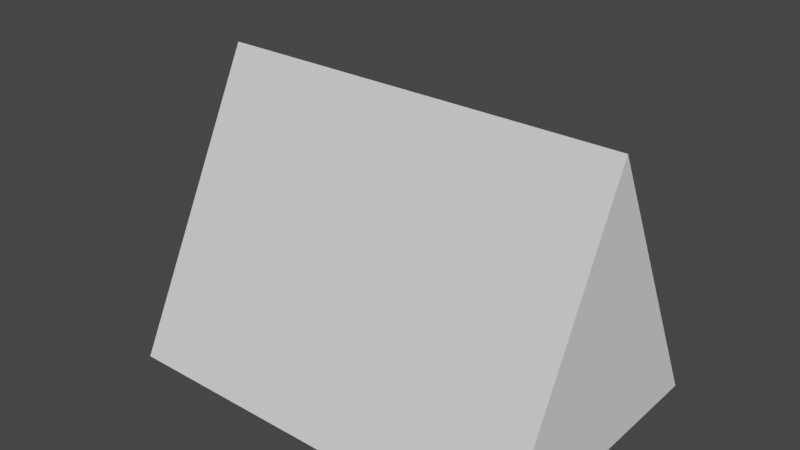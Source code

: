 # Source: tent.blend  (saved by Blender 2.91.10; exported with 4.5.12 LTS)
import bpy
from mathutils import Matrix  # noqa: F401  (used for matrix-valued properties, if any)

bpy.ops.wm.read_factory_settings(use_empty=True)
scene = bpy.context.scene
scene.name = 'Scene'

# ---- collections
col_collection = bpy.data.collections.new('Collection'); scene.collection.children.link(col_collection)

# ---- world
world_world = bpy.data.worlds.new('World'); scene.world = world_world
world_world.use_nodes = True; world_world.node_tree.nodes.clear()
_N = world_world.node_tree.nodes; _L = world_world.node_tree.links
n0 = _N.new('ShaderNodeOutputWorld'); n0.name = 'World Output'; n0.location = (300, 300)
n1 = _N.new('ShaderNodeBackground'); n1.name = 'Background'; n1.location = (10, 300)
n1.inputs[0].default_value = (0.05088, 0.05088, 0.05088, 1.0)
_L.new(n1.outputs[0], n0.inputs[0])
n0.is_active_output = True
world_world.color = (0.05088, 0.05088, 0.05088)
world_world.use_sun_shadow = False
world_world.sun_shadow_jitter_overblur = 0.0

# ---- meshes
me_cube_001 = bpy.data.meshes.new('Cube.001')
me_cube_001.from_pydata([(-1.472, -1.0, 0.0), (-1.472, 1.0, 0.0), (-1.472, 0.0, 2.0), (1.472, -1.0, 0.0), (1.472, 1.0, 0.0), (1.472, 0.0, 2.0), (-0.9736, 0.8459, 0.6705), (-1.472, 1.0, 0.0), (-1.472, 0.0, 2.0), (-1.538, 0.07924, 1.906), (-1.766, 1.092, 0.1076), (-1.558, 0.1513, 1.861), (-1.811, 1.225, 0.2235), (-1.535, 0.2244, 1.81), (-1.736, 1.25, 0.3065), (-1.248, 0.4764, 1.397), (-1.254, 1.052, 0.5384), (-1.24, 0.5223, 1.054), (-1.238, 0.8765, 0.5252)], [], [(1, 2, 5, 4), (5, 2, 0, 3), (1, 4, 3, 0), (4, 5, 3), (7, 10, 9, 8), (9, 10, 12, 11), (11, 12, 14, 13), (13, 14, 16, 15), (15, 16, 18, 17), (17, 18, 6)])
_uv = me_cube_001.uv_layers.new(name='UVMap')
_uv.uv.foreach_set('vector', [0.375, 0.25, 0.625, 0.25, 0.625, 0.5, 0.375, 0.5, 0.625, 0.5, 0.625, 0.25, 0.125, 0.75, 0.375, 0.75, 0.125, 0.5, 0.375, 0.5, 0.375, 0.75, 0.125, 0.75, 0.375, 0.5, 0.625, 0.5, 0.375, 0.75, 0.375, 0.25, 0.309, 0.382, 0.5956, 0.2794, 0.625, 0.25, 0.5956, 0.2794, 0.309, 0.382, 0.2774, 0.4452, 0.5766, 0.2984, 0.5766, 0.2984, 0.2774, 0.4452, 0.2601, 0.4798, 0.551, 0.324, 0.551, 0.324, 0.2601, 0.4798, 0.1902, 0.6195, 0.3842, 0.4908, 0.3842, 0.4908, 0.1902, 0.6195, 0.1646, 0.6708, 0.2855, 0.5895, 0.2855, 0.5895, 0.1646, 0.6708, 0.125, 0.75])
me_cube_001.use_remesh_fix_poles = True
me_cube_001.use_remesh_preserve_attributes = False
me_cube_001.use_mirror_vertex_groups = False
me_cube_001.update()

# ---- objects
ob_cube = bpy.data.objects.new('Cube', me_cube_001)

# ---- transforms, parenting, visibility, modifiers, constraints
ob_cube.location = (0.0, 0.0, 0.0)
ob_cube.lineart.crease_threshold = 0.0

# ---- collection membership
col_collection.objects.link(ob_cube)

# ---- scene / render settings (as saved in the file)
scene.frame_start = 1; scene.frame_end = 250; scene.frame_set(1)
scene.render.engine = 'BLENDER_EEVEE_NEXT'
scene.cycles.use_denoising = False
scene.cycles.samples = 128
scene.cycles.sampling_pattern = 'TABULATED_SOBOL'
scene.cycles.use_adaptive_sampling = False
scene.cycles.use_light_tree = False
scene.view_settings.view_transform = 'Filmic'
bpy.context.view_layer.update()

# ---- added for rendering (the .blend has no active camera and no usable light): camera, sun
cam_auto = bpy.data.cameras.new('AutoCamera')
cam_auto.lens = 50.0
cam_auto.sensor_width = 36.0
cam_auto.clip_end = 1000.0
ob_auto_camera = bpy.data.objects.new('AutoCamera', cam_auto)
scene.collection.objects.link(ob_auto_camera)
ob_auto_camera.location = (3.95201, -4.82102, 4.29724)
ob_auto_camera.rotation_euler = (1.09748, -7.21219e-08, 0.694738)
scene.camera = ob_auto_camera
light_auto_sun = bpy.data.lights.new('AutoSun', 'SUN')
light_auto_sun.energy = 3.0
light_auto_sun.angle = 0.0523599
ob_auto_sun = bpy.data.objects.new('AutoSun', light_auto_sun)
scene.collection.objects.link(ob_auto_sun)
ob_auto_sun.rotation_euler = (0.872665, 0.174533, 0.523599)
bpy.context.view_layer.update()
